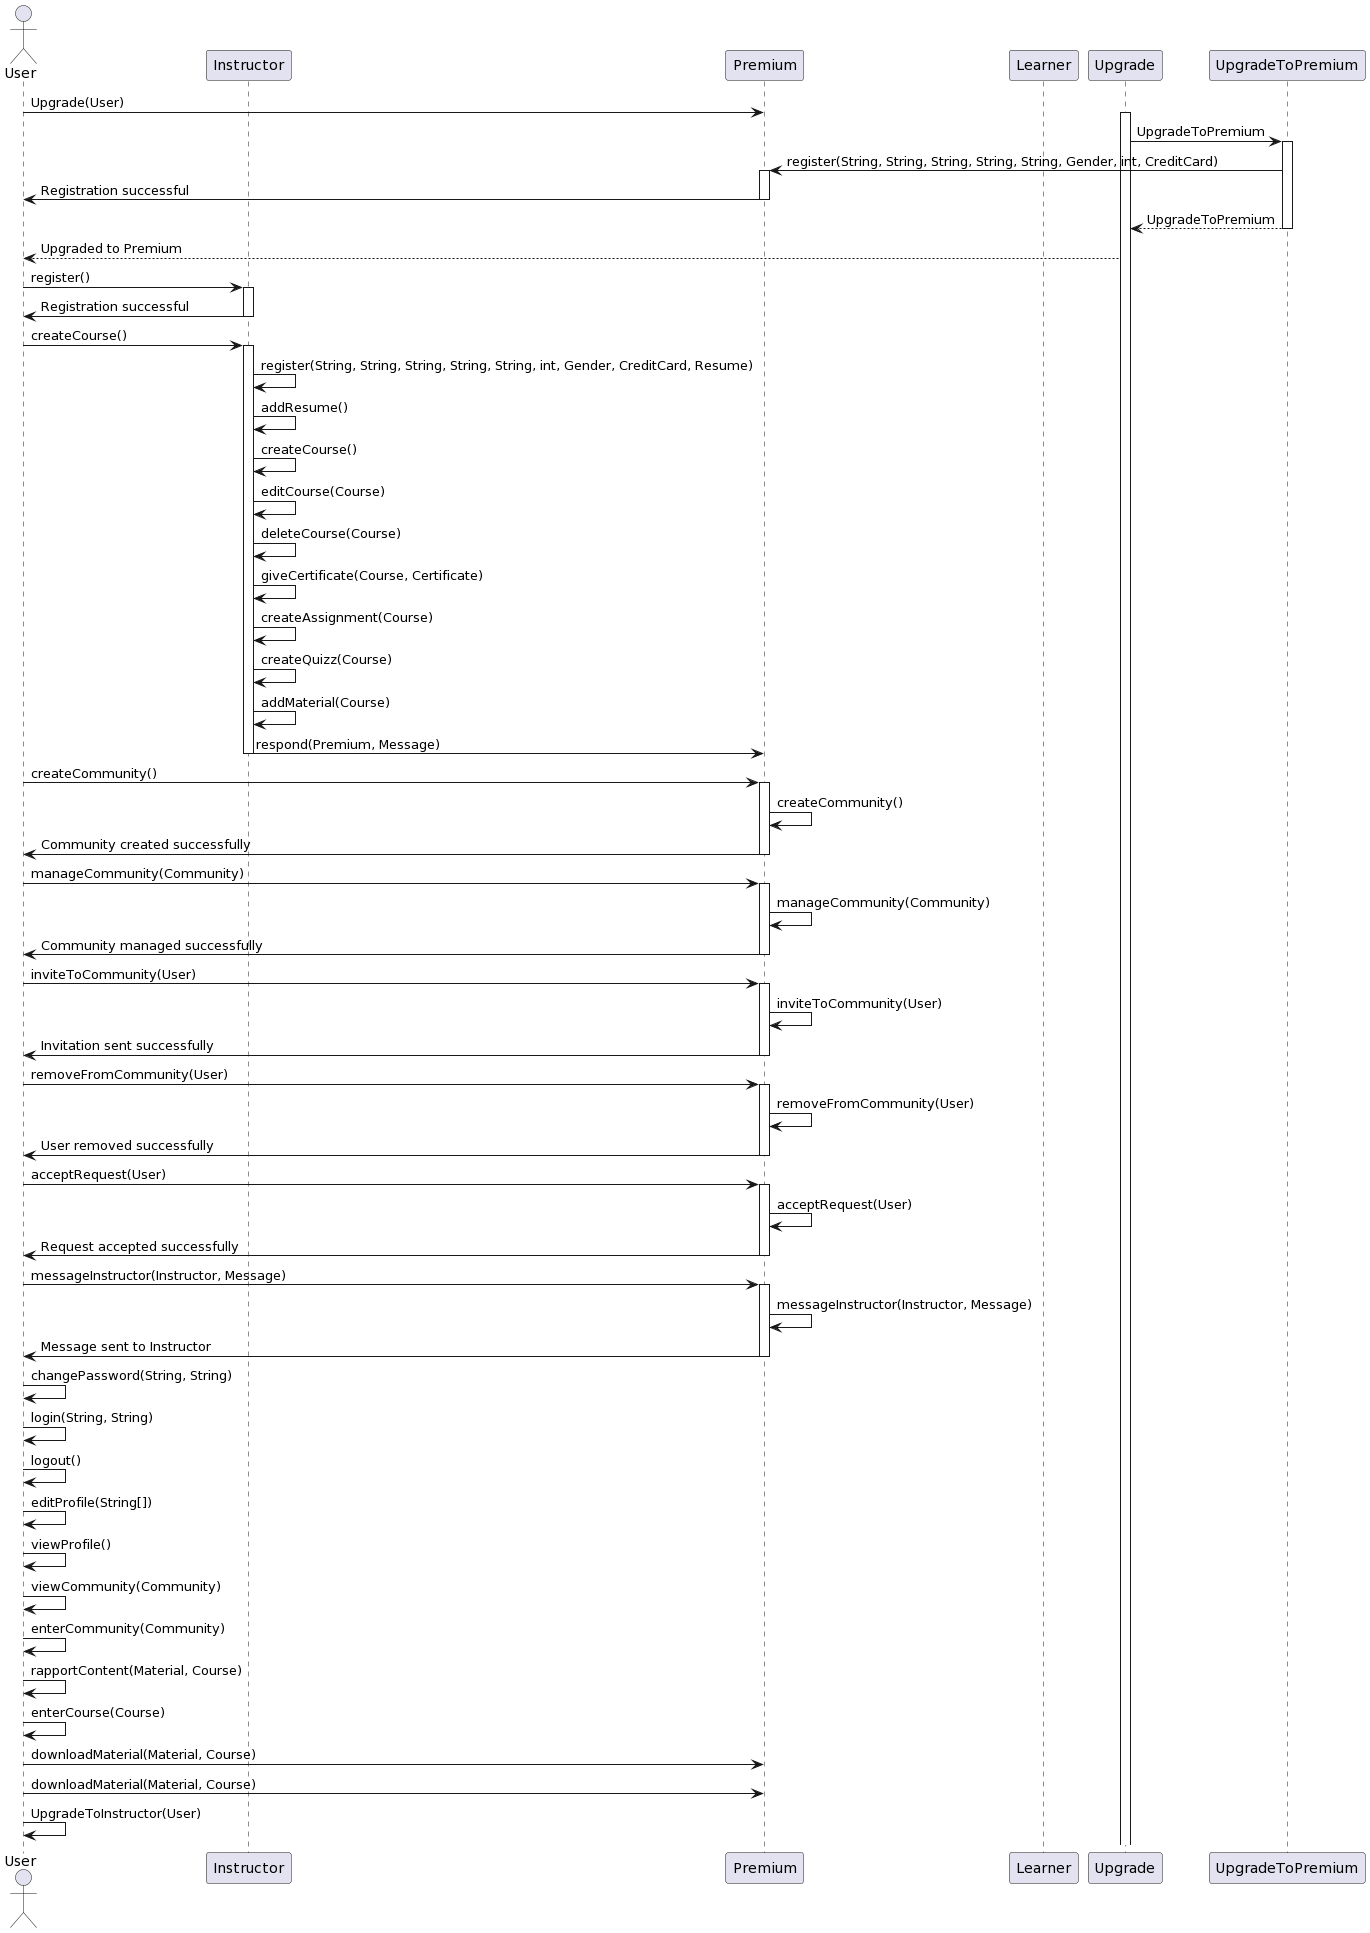

The diagram above was rendered by PlantUML. Its source (embedded in the PNG):
@startuml
actor User

participant "Instructor" as Instructor
participant "Premium" as Premium
participant "Learner" as Learner
participant "Upgrade" as Upgrade
participant "UpgradeToPremium" as UpgradeToPremium

User -> Premium: Upgrade(User)
activate Upgrade
Upgrade -> UpgradeToPremium: UpgradeToPremium
activate UpgradeToPremium
UpgradeToPremium -> Premium: register(String, String, String, String, String, Gender, int, CreditCard)
activate Premium
Premium -> User: Registration successful
deactivate Premium
UpgradeToPremium --> Upgrade: UpgradeToPremium
deactivate UpgradeToPremium
Upgrade --> User: Upgraded to Premium

User -> Instructor: register()
activate Instructor
Instructor -> User: Registration successful
deactivate Instructor

User -> Instructor: createCourse()
activate Instructor
Instructor -> Instructor: register(String, String, String, String, String, int, Gender, CreditCard, Resume)
Instructor -> Instructor: addResume()
Instructor -> Instructor: createCourse()
Instructor -> Instructor: editCourse(Course)
Instructor -> Instructor: deleteCourse(Course)
Instructor -> Instructor: giveCertificate(Course, Certificate)
Instructor -> Instructor: createAssignment(Course)
Instructor -> Instructor: createQuizz(Course)
Instructor -> Instructor: addMaterial(Course)
Instructor -> Premium: respond(Premium, Message)
deactivate Instructor

User -> Premium: createCommunity()
activate Premium
Premium -> Premium: createCommunity()
Premium -> User: Community created successfully
deactivate Premium

User -> Premium: manageCommunity(Community)
activate Premium
Premium -> Premium: manageCommunity(Community)
Premium -> User: Community managed successfully
deactivate Premium

User -> Premium: inviteToCommunity(User)
activate Premium
Premium -> Premium: inviteToCommunity(User)
Premium -> User: Invitation sent successfully
deactivate Premium

User -> Premium: removeFromCommunity(User)
activate Premium
Premium -> Premium: removeFromCommunity(User)
Premium -> User: User removed successfully
deactivate Premium

User -> Premium: acceptRequest(User)
activate Premium
Premium -> Premium: acceptRequest(User)
Premium -> User: Request accepted successfully
deactivate Premium

User -> Premium: messageInstructor(Instructor, Message)
activate Premium
Premium -> Premium: messageInstructor(Instructor, Message)
Premium -> User: Message sent to Instructor
deactivate Premium

User -> User: changePassword(String, String)
User -> User: login(String, String)
User -> User: logout()
User -> User: editProfile(String[])
User -> User: viewProfile()
User -> User: viewCommunity(Community)
User -> User: enterCommunity(Community)
User -> User: rapportContent(Material, Course)
User -> User: enterCourse(Course)
User -> Premium: downloadMaterial(Material, Course)
User -> Premium: downloadMaterial(Material, Course)
User -> User: UpgradeToInstructor(User)
@enduml